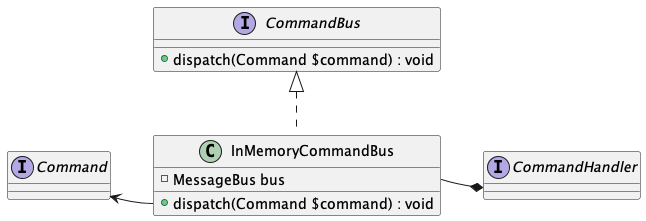

The diagram above was rendered by PlantUML. Its source (embedded in the PNG):
@startuml
interface Command
interface CommandBus {
    + dispatch(Command $command) : void
}
interface CommandHandler
class InMemoryCommandBus implements CommandBus {
    - MessageBus bus
    + dispatch(Command $command) : void
}

Command <-right- InMemoryCommandBus::dispatch

InMemoryCommandBus::bus -right-* CommandHandler
@enduml